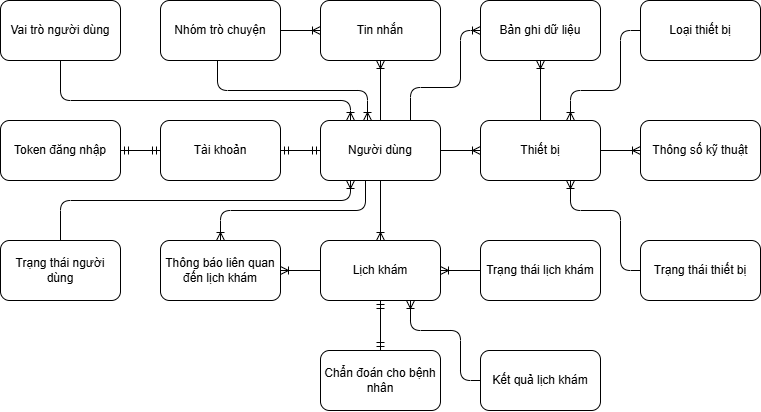

The diagram above was exported from draw.io. Its source (the exported page's mxGraphModel, read from the mxfile embedded in the PNG):
<mxGraphModel dx="1321" dy="541" grid="1" gridSize="10" guides="1" tooltips="1" connect="1" arrows="1" fold="1" page="0" pageScale="1" pageWidth="850" pageHeight="1100" math="0" shadow="0">
  <root>
    <mxCell id="0" />
    <mxCell id="1" parent="0" />
    <mxCell id="xp--3lx9tLsTJ6-a7XGS-1" value="Người dùng" style="rounded=1;whiteSpace=wrap;html=1;" parent="1" vertex="1">
      <mxGeometry x="200" y="200" width="120" height="60" as="geometry" />
    </mxCell>
    <mxCell id="xp--3lx9tLsTJ6-a7XGS-2" value="Token đăng nhập" style="rounded=1;whiteSpace=wrap;html=1;" parent="1" vertex="1">
      <mxGeometry x="-120" y="200" width="120" height="60" as="geometry" />
    </mxCell>
    <mxCell id="xp--3lx9tLsTJ6-a7XGS-3" value="Thiết bị" style="rounded=1;whiteSpace=wrap;html=1;" parent="1" vertex="1">
      <mxGeometry x="360" y="200" width="120" height="60" as="geometry" />
    </mxCell>
    <mxCell id="xp--3lx9tLsTJ6-a7XGS-4" value="Bản ghi dữ liệu" style="rounded=1;whiteSpace=wrap;html=1;shadow=0;glass=0;" parent="1" vertex="1">
      <mxGeometry x="360" y="80" width="120" height="60" as="geometry" />
    </mxCell>
    <mxCell id="xp--3lx9tLsTJ6-a7XGS-5" value="Loại thiết bị" style="rounded=1;whiteSpace=wrap;html=1;" parent="1" vertex="1">
      <mxGeometry x="520" y="80" width="120" height="60" as="geometry" />
    </mxCell>
    <mxCell id="xp--3lx9tLsTJ6-a7XGS-6" value="Lịch khám" style="rounded=1;whiteSpace=wrap;html=1;" parent="1" vertex="1">
      <mxGeometry x="200" y="320" width="120" height="60" as="geometry" />
    </mxCell>
    <mxCell id="xp--3lx9tLsTJ6-a7XGS-8" value="" style="edgeStyle=entityRelationEdgeStyle;fontSize=12;html=1;endArrow=ERmandOne;startArrow=ERmandOne;rounded=0;" parent="1" source="xp--3lx9tLsTJ6-a7XGS-19" target="xp--3lx9tLsTJ6-a7XGS-1" edge="1">
      <mxGeometry width="100" height="100" relative="1" as="geometry">
        <mxPoint x="140" y="230" as="sourcePoint" />
        <mxPoint x="240" y="130" as="targetPoint" />
      </mxGeometry>
    </mxCell>
    <mxCell id="xp--3lx9tLsTJ6-a7XGS-9" value="" style="edgeStyle=orthogonalEdgeStyle;fontSize=12;html=1;endArrow=ERoneToMany;rounded=1;entryX=0;entryY=0.5;entryDx=0;entryDy=0;exitX=0.75;exitY=0;exitDx=0;exitDy=0;curved=0;" parent="1" source="xp--3lx9tLsTJ6-a7XGS-1" target="xp--3lx9tLsTJ6-a7XGS-4" edge="1">
      <mxGeometry width="100" height="100" relative="1" as="geometry">
        <mxPoint x="320" y="230" as="sourcePoint" />
        <mxPoint x="420" y="130" as="targetPoint" />
        <Array as="points">
          <mxPoint x="290" y="167" />
          <mxPoint x="340" y="167" />
          <mxPoint x="340" y="110" />
        </Array>
      </mxGeometry>
    </mxCell>
    <mxCell id="xp--3lx9tLsTJ6-a7XGS-10" value="" style="fontSize=12;html=1;endArrow=ERoneToMany;rounded=0;" parent="1" source="xp--3lx9tLsTJ6-a7XGS-1" target="xp--3lx9tLsTJ6-a7XGS-6" edge="1">
      <mxGeometry width="100" height="100" relative="1" as="geometry">
        <mxPoint x="259.62" y="260" as="sourcePoint" />
        <mxPoint x="259.6199999999998" y="326" as="targetPoint" />
      </mxGeometry>
    </mxCell>
    <mxCell id="xp--3lx9tLsTJ6-a7XGS-12" value="Thông báo liên quan đến lịch khám" style="rounded=1;whiteSpace=wrap;html=1;" parent="1" vertex="1">
      <mxGeometry x="40" y="320" width="120" height="60" as="geometry" />
    </mxCell>
    <mxCell id="xp--3lx9tLsTJ6-a7XGS-14" value="Tin nhắn" style="rounded=1;whiteSpace=wrap;html=1;" parent="1" vertex="1">
      <mxGeometry x="200" y="80" width="120" height="60" as="geometry" />
    </mxCell>
    <mxCell id="xp--3lx9tLsTJ6-a7XGS-18" value="" style="fontSize=12;html=1;endArrow=ERoneToMany;rounded=1;curved=0;" parent="1" source="xp--3lx9tLsTJ6-a7XGS-1" target="xp--3lx9tLsTJ6-a7XGS-14" edge="1">
      <mxGeometry width="100" height="100" relative="1" as="geometry">
        <mxPoint x="270" y="270" as="sourcePoint" />
        <mxPoint x="260" y="140" as="targetPoint" />
      </mxGeometry>
    </mxCell>
    <mxCell id="xp--3lx9tLsTJ6-a7XGS-19" value="Tài khoản" style="rounded=1;whiteSpace=wrap;html=1;" parent="1" vertex="1">
      <mxGeometry x="40" y="200" width="120" height="60" as="geometry" />
    </mxCell>
    <mxCell id="xp--3lx9tLsTJ6-a7XGS-20" value="" style="edgeStyle=entityRelationEdgeStyle;fontSize=12;html=1;endArrow=ERmandOne;startArrow=ERmandOne;rounded=0;" parent="1" source="xp--3lx9tLsTJ6-a7XGS-2" target="xp--3lx9tLsTJ6-a7XGS-19" edge="1">
      <mxGeometry width="100" height="100" relative="1" as="geometry">
        <mxPoint x="-24" y="229.78" as="sourcePoint" />
        <mxPoint x="28" y="229.78" as="targetPoint" />
      </mxGeometry>
    </mxCell>
    <mxCell id="xp--3lx9tLsTJ6-a7XGS-26" value="" style="fontSize=12;html=1;endArrow=ERoneToMany;rounded=0;" parent="1" source="xp--3lx9tLsTJ6-a7XGS-1" target="xp--3lx9tLsTJ6-a7XGS-3" edge="1">
      <mxGeometry width="100" height="100" relative="1" as="geometry">
        <mxPoint x="320" y="229.6" as="sourcePoint" />
        <mxPoint x="400" y="230" as="targetPoint" />
      </mxGeometry>
    </mxCell>
    <mxCell id="xp--3lx9tLsTJ6-a7XGS-28" value="" style="fontSize=12;html=1;endArrow=ERoneToMany;rounded=0;exitX=0.5;exitY=0;exitDx=0;exitDy=0;" parent="1" source="xp--3lx9tLsTJ6-a7XGS-3" target="xp--3lx9tLsTJ6-a7XGS-4" edge="1">
      <mxGeometry width="100" height="100" relative="1" as="geometry">
        <mxPoint x="560" y="150" as="sourcePoint" />
        <mxPoint x="560" y="210" as="targetPoint" />
      </mxGeometry>
    </mxCell>
    <mxCell id="xp--3lx9tLsTJ6-a7XGS-30" value="" style="fontSize=12;html=1;endArrow=ERoneToMany;rounded=0;" parent="1" source="xp--3lx9tLsTJ6-a7XGS-6" target="xp--3lx9tLsTJ6-a7XGS-12" edge="1">
      <mxGeometry width="100" height="100" relative="1" as="geometry">
        <mxPoint x="170" y="420" as="sourcePoint" />
        <mxPoint x="169.99999999999977" y="486" as="targetPoint" />
      </mxGeometry>
    </mxCell>
    <mxCell id="xp--3lx9tLsTJ6-a7XGS-31" value="Chẩn đoán cho bệnh nhân" style="rounded=1;whiteSpace=wrap;html=1;" parent="1" vertex="1">
      <mxGeometry x="200" y="430" width="120" height="60" as="geometry" />
    </mxCell>
    <mxCell id="d8chkABd52U5uxxKX-St-2" value="Vai trò người dùng" style="rounded=1;whiteSpace=wrap;html=1;" parent="1" vertex="1">
      <mxGeometry x="-120" y="80" width="120" height="60" as="geometry" />
    </mxCell>
    <mxCell id="d8chkABd52U5uxxKX-St-4" value="" style="fontSize=12;html=1;endArrow=ERoneToMany;rounded=1;curved=0;entryX=0.25;entryY=0;entryDx=0;entryDy=0;exitX=0.5;exitY=1;exitDx=0;exitDy=0;" parent="1" edge="1">
      <mxGeometry width="100" height="100" relative="1" as="geometry">
        <mxPoint x="97" y="140" as="sourcePoint" />
        <mxPoint x="247.0000000000001" y="200" as="targetPoint" />
        <Array as="points">
          <mxPoint x="97" y="170" />
          <mxPoint x="247" y="170" />
        </Array>
      </mxGeometry>
    </mxCell>
    <mxCell id="d8chkABd52U5uxxKX-St-8" value="Trạng thái lịch khám" style="rounded=1;whiteSpace=wrap;html=1;" parent="1" vertex="1">
      <mxGeometry x="360" y="320" width="120" height="60" as="geometry" />
    </mxCell>
    <mxCell id="d8chkABd52U5uxxKX-St-12" value="" style="fontSize=12;html=1;endArrow=ERoneToMany;rounded=1;exitX=0.25;exitY=1;exitDx=0;exitDy=0;entryX=0.5;entryY=0;entryDx=0;entryDy=0;curved=0;" parent="1" target="xp--3lx9tLsTJ6-a7XGS-12" edge="1">
      <mxGeometry width="100" height="100" relative="1" as="geometry">
        <mxPoint x="244.9999999999999" y="260" as="sourcePoint" />
        <mxPoint x="114.99999999999989" y="320" as="targetPoint" />
        <Array as="points">
          <mxPoint x="245" y="290" />
          <mxPoint x="100" y="290" />
        </Array>
      </mxGeometry>
    </mxCell>
    <mxCell id="d8chkABd52U5uxxKX-St-13" value="Thông số kỹ thuật" style="rounded=1;whiteSpace=wrap;html=1;" parent="1" vertex="1">
      <mxGeometry x="520" y="200" width="120" height="60" as="geometry" />
    </mxCell>
    <mxCell id="d8chkABd52U5uxxKX-St-14" value="" style="fontSize=12;html=1;endArrow=ERoneToMany;rounded=0;" parent="1" source="xp--3lx9tLsTJ6-a7XGS-3" target="d8chkABd52U5uxxKX-St-13" edge="1">
      <mxGeometry width="100" height="100" relative="1" as="geometry">
        <mxPoint x="520" y="230.05" as="sourcePoint" />
        <mxPoint x="590" y="229.6" as="targetPoint" />
      </mxGeometry>
    </mxCell>
    <mxCell id="d8chkABd52U5uxxKX-St-18" value="Trạng thái thiết bị" style="rounded=1;whiteSpace=wrap;html=1;" parent="1" vertex="1">
      <mxGeometry x="520" y="320" width="120" height="60" as="geometry" />
    </mxCell>
    <mxCell id="d8chkABd52U5uxxKX-St-20" value="" style="fontSize=12;html=1;endArrow=ERoneToMany;rounded=1;entryX=0.75;entryY=1;entryDx=0;entryDy=0;exitX=0;exitY=0.5;exitDx=0;exitDy=0;curved=0;" parent="1" source="d8chkABd52U5uxxKX-St-18" target="xp--3lx9tLsTJ6-a7XGS-3" edge="1">
      <mxGeometry width="100" height="100" relative="1" as="geometry">
        <mxPoint x="490" y="300" as="sourcePoint" />
        <mxPoint x="610" y="250" as="targetPoint" />
        <Array as="points">
          <mxPoint x="500" y="350" />
          <mxPoint x="500" y="290" />
          <mxPoint x="450" y="290" />
        </Array>
      </mxGeometry>
    </mxCell>
    <mxCell id="d8chkABd52U5uxxKX-St-21" value="" style="fontSize=12;html=1;endArrow=ERoneToMany;rounded=1;entryX=0.75;entryY=0;entryDx=0;entryDy=0;exitX=0;exitY=0.5;exitDx=0;exitDy=0;curved=0;" parent="1" source="xp--3lx9tLsTJ6-a7XGS-5" target="xp--3lx9tLsTJ6-a7XGS-3" edge="1">
      <mxGeometry width="100" height="100" relative="1" as="geometry">
        <mxPoint x="530" y="240" as="sourcePoint" />
        <mxPoint x="600" y="240" as="targetPoint" />
        <Array as="points">
          <mxPoint x="500" y="110" />
          <mxPoint x="500" y="170" />
          <mxPoint x="450" y="170" />
        </Array>
      </mxGeometry>
    </mxCell>
    <mxCell id="4t-qKx0X77J8TfLnqUZ_-1" value="Nhóm trò chuyện" style="rounded=1;whiteSpace=wrap;html=1;" parent="1" vertex="1">
      <mxGeometry x="40" y="80" width="120" height="60" as="geometry" />
    </mxCell>
    <mxCell id="4t-qKx0X77J8TfLnqUZ_-3" value="" style="fontSize=12;html=1;endArrow=ERoneToMany;rounded=0;exitX=1;exitY=0.5;exitDx=0;exitDy=0;" parent="1" source="4t-qKx0X77J8TfLnqUZ_-1" target="xp--3lx9tLsTJ6-a7XGS-14" edge="1">
      <mxGeometry width="100" height="100" relative="1" as="geometry">
        <mxPoint x="330" y="240" as="sourcePoint" />
        <mxPoint x="410" y="240" as="targetPoint" />
      </mxGeometry>
    </mxCell>
    <mxCell id="4t-qKx0X77J8TfLnqUZ_-4" value="" style="fontSize=12;html=1;endArrow=ERoneToMany;rounded=1;curved=0;" parent="1" source="d8chkABd52U5uxxKX-St-2" edge="1">
      <mxGeometry width="100" height="100" relative="1" as="geometry">
        <mxPoint x="-49.999999999999886" y="140" as="sourcePoint" />
        <mxPoint x="230" y="200" as="targetPoint" />
        <Array as="points">
          <mxPoint x="-60" y="180" />
          <mxPoint x="230" y="180" />
        </Array>
      </mxGeometry>
    </mxCell>
    <mxCell id="4t-qKx0X77J8TfLnqUZ_-6" value="" style="fontSize=12;html=1;endArrow=ERoneToMany;rounded=1;exitX=0.5;exitY=0;exitDx=0;exitDy=0;entryX=0.25;entryY=1;entryDx=0;entryDy=0;curved=0;" parent="1" source="4t-qKx0X77J8TfLnqUZ_-7" target="xp--3lx9tLsTJ6-a7XGS-1" edge="1">
      <mxGeometry width="100" height="100" relative="1" as="geometry">
        <mxPoint x="330" y="240" as="sourcePoint" />
        <mxPoint x="410" y="240" as="targetPoint" />
        <Array as="points">
          <mxPoint x="-60" y="280" />
          <mxPoint x="230" y="280" />
        </Array>
      </mxGeometry>
    </mxCell>
    <mxCell id="4t-qKx0X77J8TfLnqUZ_-7" value="Trạng thái người dùng" style="rounded=1;whiteSpace=wrap;html=1;" parent="1" vertex="1">
      <mxGeometry x="-120" y="320" width="120" height="60" as="geometry" />
    </mxCell>
    <mxCell id="0Nzp0vuKpmhaWi1q0sE6-1" value="Kết quả lịch khám" style="rounded=1;whiteSpace=wrap;html=1;" vertex="1" parent="1">
      <mxGeometry x="360" y="430" width="120" height="60" as="geometry" />
    </mxCell>
    <mxCell id="0Nzp0vuKpmhaWi1q0sE6-6" value="" style="fontSize=12;html=1;endArrow=ERoneToMany;rounded=1;curved=0;entryX=0.75;entryY=1;entryDx=0;entryDy=0;exitX=0;exitY=0.5;exitDx=0;exitDy=0;" edge="1" parent="1" source="0Nzp0vuKpmhaWi1q0sE6-1" target="xp--3lx9tLsTJ6-a7XGS-6">
      <mxGeometry width="100" height="100" relative="1" as="geometry">
        <mxPoint x="270" y="440" as="sourcePoint" />
        <mxPoint x="370" y="340" as="targetPoint" />
        <Array as="points">
          <mxPoint x="340" y="460" />
          <mxPoint x="340" y="410" />
          <mxPoint x="290" y="410" />
        </Array>
      </mxGeometry>
    </mxCell>
    <mxCell id="0Nzp0vuKpmhaWi1q0sE6-7" value="" style="fontSize=12;html=1;endArrow=ERoneToMany;rounded=0;entryX=1;entryY=0.5;entryDx=0;entryDy=0;exitX=0;exitY=0.5;exitDx=0;exitDy=0;" edge="1" parent="1" source="d8chkABd52U5uxxKX-St-8" target="xp--3lx9tLsTJ6-a7XGS-6">
      <mxGeometry width="100" height="100" relative="1" as="geometry">
        <mxPoint x="340" y="300" as="sourcePoint" />
        <mxPoint x="440" y="200" as="targetPoint" />
      </mxGeometry>
    </mxCell>
    <mxCell id="0Nzp0vuKpmhaWi1q0sE6-8" value="" style="fontSize=12;html=1;endArrow=ERmandOne;startArrow=ERmandOne;rounded=0;entryX=0.5;entryY=1;entryDx=0;entryDy=0;" edge="1" parent="1" source="xp--3lx9tLsTJ6-a7XGS-31" target="xp--3lx9tLsTJ6-a7XGS-6">
      <mxGeometry width="100" height="100" relative="1" as="geometry">
        <mxPoint x="248" y="347" as="sourcePoint" />
        <mxPoint x="348" y="247" as="targetPoint" />
      </mxGeometry>
    </mxCell>
  </root>
</mxGraphModel>